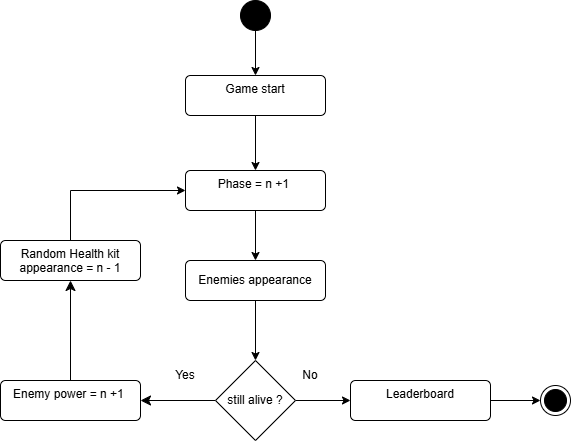

The diagram above was exported from draw.io. Its source (the exported page's mxGraphModel, read from the mxfile embedded in the PNG):
<mxGraphModel dx="1439" dy="855" grid="1" gridSize="10" guides="1" tooltips="1" connect="1" arrows="1" fold="1" page="1" pageScale="1" pageWidth="850" pageHeight="1100" math="0" shadow="0">
  <root>
    <mxCell id="0" />
    <mxCell id="1" parent="0" />
    <mxCell id="eYsvdA_ALutdHgQaLGWe-7" style="edgeStyle=orthogonalEdgeStyle;rounded=0;orthogonalLoop=1;jettySize=auto;html=1;" parent="1" source="eYsvdA_ALutdHgQaLGWe-8" target="eYsvdA_ALutdHgQaLGWe-10" edge="1">
      <mxGeometry relative="1" as="geometry" />
    </mxCell>
    <mxCell id="eYsvdA_ALutdHgQaLGWe-8" value="" style="ellipse;fillColor=strokeColor;html=1;" parent="1" vertex="1">
      <mxGeometry x="40" y="120" width="30" height="30" as="geometry" />
    </mxCell>
    <mxCell id="eYsvdA_ALutdHgQaLGWe-32" style="edgeStyle=orthogonalEdgeStyle;rounded=0;orthogonalLoop=1;jettySize=auto;html=1;exitX=0.5;exitY=1;exitDx=0;exitDy=0;entryX=0.5;entryY=0;entryDx=0;entryDy=0;" parent="1" source="eYsvdA_ALutdHgQaLGWe-10" target="eYsvdA_ALutdHgQaLGWe-12" edge="1">
      <mxGeometry relative="1" as="geometry" />
    </mxCell>
    <mxCell id="eYsvdA_ALutdHgQaLGWe-10" value="Game start" style="html=1;align=center;verticalAlign=top;rounded=1;absoluteArcSize=1;arcSize=10;dashed=0;whiteSpace=wrap;" parent="1" vertex="1">
      <mxGeometry x="-15" y="195" width="140" height="40" as="geometry" />
    </mxCell>
    <mxCell id="eYsvdA_ALutdHgQaLGWe-38" style="edgeStyle=orthogonalEdgeStyle;rounded=0;orthogonalLoop=1;jettySize=auto;html=1;exitX=0.5;exitY=1;exitDx=0;exitDy=0;entryX=0.5;entryY=0;entryDx=0;entryDy=0;" parent="1" source="eYsvdA_ALutdHgQaLGWe-12" target="eYsvdA_ALutdHgQaLGWe-14" edge="1">
      <mxGeometry relative="1" as="geometry" />
    </mxCell>
    <mxCell id="eYsvdA_ALutdHgQaLGWe-12" value="Phase = n +1&amp;nbsp;" style="html=1;align=center;verticalAlign=top;rounded=1;absoluteArcSize=1;arcSize=10;dashed=0;whiteSpace=wrap;" parent="1" vertex="1">
      <mxGeometry x="-15" y="290" width="140" height="40" as="geometry" />
    </mxCell>
    <mxCell id="eYsvdA_ALutdHgQaLGWe-33" style="edgeStyle=orthogonalEdgeStyle;rounded=0;orthogonalLoop=1;jettySize=auto;html=1;entryX=0.5;entryY=0;entryDx=0;entryDy=0;" parent="1" source="eYsvdA_ALutdHgQaLGWe-14" target="eYsvdA_ALutdHgQaLGWe-19" edge="1">
      <mxGeometry relative="1" as="geometry" />
    </mxCell>
    <mxCell id="eYsvdA_ALutdHgQaLGWe-14" value="Enemies appearance" style="html=1;align=center;verticalAlign=middle;rounded=1;absoluteArcSize=1;arcSize=10;dashed=0;whiteSpace=wrap;" parent="1" vertex="1">
      <mxGeometry x="-15" y="380" width="140" height="40" as="geometry" />
    </mxCell>
    <mxCell id="eYsvdA_ALutdHgQaLGWe-15" style="edgeStyle=orthogonalEdgeStyle;rounded=0;orthogonalLoop=1;jettySize=auto;html=1;entryX=0;entryY=0.5;entryDx=0;entryDy=0;" parent="1" source="eYsvdA_ALutdHgQaLGWe-16" target="eYsvdA_ALutdHgQaLGWe-27" edge="1">
      <mxGeometry relative="1" as="geometry" />
    </mxCell>
    <mxCell id="eYsvdA_ALutdHgQaLGWe-16" value="Leaderboard" style="html=1;align=center;verticalAlign=top;rounded=1;absoluteArcSize=1;arcSize=10;dashed=0;whiteSpace=wrap;" parent="1" vertex="1">
      <mxGeometry x="150" y="500" width="140" height="40" as="geometry" />
    </mxCell>
    <mxCell id="eYsvdA_ALutdHgQaLGWe-35" style="edgeStyle=orthogonalEdgeStyle;rounded=0;orthogonalLoop=1;jettySize=auto;html=1;entryX=0;entryY=0.5;entryDx=0;entryDy=0;" parent="1" source="eYsvdA_ALutdHgQaLGWe-19" target="eYsvdA_ALutdHgQaLGWe-16" edge="1">
      <mxGeometry relative="1" as="geometry" />
    </mxCell>
    <mxCell id="evAmO9EwIhhz1bTm7Vrc-3" style="edgeStyle=none;curved=1;rounded=0;orthogonalLoop=1;jettySize=auto;html=1;fontSize=12;startSize=8;endSize=8;" edge="1" parent="1" source="eYsvdA_ALutdHgQaLGWe-19" target="eYsvdA_ALutdHgQaLGWe-26">
      <mxGeometry relative="1" as="geometry" />
    </mxCell>
    <mxCell id="eYsvdA_ALutdHgQaLGWe-19" value="still alive ?" style="rhombus;whiteSpace=wrap;html=1;" parent="1" vertex="1">
      <mxGeometry x="15" y="480" width="80" height="80" as="geometry" />
    </mxCell>
    <mxCell id="eYsvdA_ALutdHgQaLGWe-41" style="edgeStyle=orthogonalEdgeStyle;rounded=0;orthogonalLoop=1;jettySize=auto;html=1;exitX=0.5;exitY=0;exitDx=0;exitDy=0;entryX=0;entryY=0.5;entryDx=0;entryDy=0;" parent="1" source="evAmO9EwIhhz1bTm7Vrc-4" target="eYsvdA_ALutdHgQaLGWe-12" edge="1">
      <mxGeometry relative="1" as="geometry" />
    </mxCell>
    <mxCell id="evAmO9EwIhhz1bTm7Vrc-6" style="edgeStyle=none;curved=1;rounded=0;orthogonalLoop=1;jettySize=auto;html=1;exitX=0.5;exitY=0;exitDx=0;exitDy=0;fontSize=12;startSize=8;endSize=8;" edge="1" parent="1" source="eYsvdA_ALutdHgQaLGWe-26" target="evAmO9EwIhhz1bTm7Vrc-4">
      <mxGeometry relative="1" as="geometry" />
    </mxCell>
    <mxCell id="eYsvdA_ALutdHgQaLGWe-26" value="Enemy power = n +1&amp;nbsp;" style="html=1;align=center;verticalAlign=top;rounded=1;absoluteArcSize=1;arcSize=10;dashed=0;whiteSpace=wrap;" parent="1" vertex="1">
      <mxGeometry x="-200" y="500" width="140" height="40" as="geometry" />
    </mxCell>
    <mxCell id="eYsvdA_ALutdHgQaLGWe-27" value="" style="ellipse;html=1;shape=endState;fillColor=strokeColor;" parent="1" vertex="1">
      <mxGeometry x="340" y="505" width="30" height="30" as="geometry" />
    </mxCell>
    <mxCell id="eYsvdA_ALutdHgQaLGWe-29" value="Yes" style="text;html=1;align=center;verticalAlign=middle;whiteSpace=wrap;rounded=0;" parent="1" vertex="1">
      <mxGeometry x="-45" y="480" width="60" height="30" as="geometry" />
    </mxCell>
    <mxCell id="eYsvdA_ALutdHgQaLGWe-34" value="No" style="text;html=1;align=center;verticalAlign=middle;whiteSpace=wrap;rounded=0;" parent="1" vertex="1">
      <mxGeometry x="80" y="480" width="60" height="30" as="geometry" />
    </mxCell>
    <mxCell id="evAmO9EwIhhz1bTm7Vrc-4" value="Random Health kit appearance = n - 1" style="html=1;align=center;verticalAlign=top;rounded=1;absoluteArcSize=1;arcSize=10;dashed=0;whiteSpace=wrap;" vertex="1" parent="1">
      <mxGeometry x="-200" y="360" width="140" height="40" as="geometry" />
    </mxCell>
  </root>
</mxGraphModel>